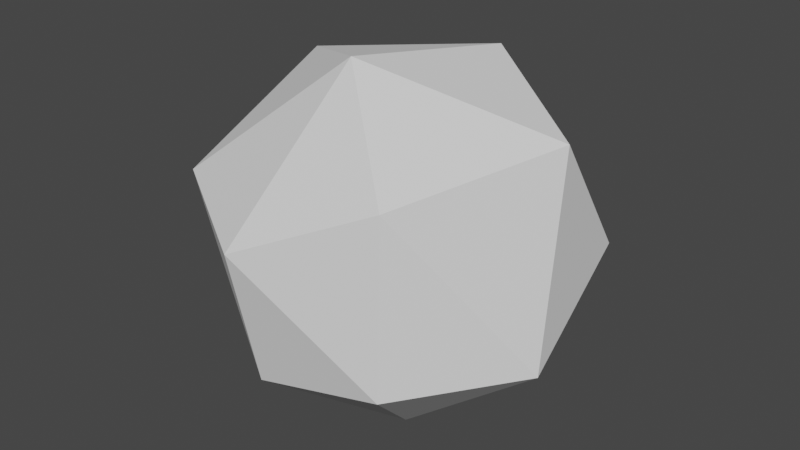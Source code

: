 # Source: foliage_ball.blend  (saved by Blender 2.82.7; exported with 4.5.12 LTS)
import bpy
from mathutils import Matrix  # noqa: F401  (used for matrix-valued properties, if any)

bpy.ops.wm.read_factory_settings(use_empty=True)
scene = bpy.context.scene
scene.name = 'Scene'

# ---- collections
col_collection = bpy.data.collections.new('Collection'); scene.collection.children.link(col_collection)

# ---- world
world_world = bpy.data.worlds.new('World'); scene.world = world_world
world_world.use_nodes = True; world_world.node_tree.nodes.clear()
_N = world_world.node_tree.nodes; _L = world_world.node_tree.links
n0 = _N.new('ShaderNodeOutputWorld'); n0.name = 'World Output'; n0.location = (300, 300)
n1 = _N.new('ShaderNodeBackground'); n1.name = 'Background'; n1.location = (10, 300)
n1.inputs[0].default_value = (0.05088, 0.05088, 0.05088, 1.0)
_L.new(n1.outputs[0], n0.inputs[0])
n0.is_active_output = True
world_world.color = (0.05088, 0.05088, 0.05088)
world_world.use_sun_shadow = False
world_world.sun_shadow_jitter_overblur = 0.0

# ---- meshes
me_roundcube = bpy.data.meshes.new('Roundcube')
me_roundcube.from_pydata([(0.2887, 0.2887, -0.2887), (0.1443, 0.3385, -0.3385), (0.0, 0.3536, -0.3536), (-0.1443, 0.3385, -0.3385), (0.3385, 0.3385, -0.1443), (0.1693, 0.439, -0.1693), (0.0, 0.4677, -0.1768), (-0.1693, 0.439, -0.1693), (0.3536, 0.3536, 0.0), (0.1768, 0.4677, 0.0), (0.0, 0.5, 0.0), (-0.1768, 0.4677, 0.0), (0.3385, 0.3385, 0.1443), (0.1693, 0.439, 0.1693), (0.0, 0.4677, 0.1768), (-0.1693, 0.439, 0.1693), (-0.2887, 0.2887, -0.2887), (-0.3385, 0.1443, -0.3385), (-0.3536, 0.0, -0.3536), (-0.3385, -0.1443, -0.3385), (-0.3385, 0.3385, -0.1443), (-0.439, 0.1693, -0.1693), (-0.4677, 0.0, -0.1768), (-0.439, -0.1693, -0.1693), (-0.3536, 0.3536, 0.0), (-0.4677, 0.1768, 0.0), (-0.5, 0.0, 0.0), (-0.4677, -0.1768, 0.0), (-0.3385, 0.3385, 0.1443), (-0.439, 0.1693, 0.1693), (-0.4677, 0.0, 0.1768), (-0.439, -0.1693, 0.1693), (-0.2887, -0.2887, -0.2887), (-0.1443, -0.3385, -0.3385), (0.0, -0.3536, -0.3536), (0.1443, -0.3385, -0.3385), (-0.3385, -0.3385, -0.1443), (-0.1693, -0.439, -0.1693), (0.0, -0.4677, -0.1768), (0.1693, -0.439, -0.1693), (-0.3536, -0.3536, 0.0), (-0.1768, -0.4677, 0.0), (0.0, -0.5, 0.0), (0.1768, -0.4677, 0.0), (-0.3385, -0.3385, 0.1443), (-0.1693, -0.439, 0.1693), (0.0, -0.4677, 0.1768), (0.1693, -0.439, 0.1693), (0.2887, -0.2887, -0.2887), (0.3385, -0.1443, -0.3385), (0.3536, 0.0, -0.3536), (0.3385, 0.1443, -0.3385), (0.3385, -0.3385, -0.1443), (0.439, -0.1693, -0.1693), (0.4677, 0.0, -0.1768), (0.439, 0.1693, -0.1693), (0.3536, -0.3536, 0.0), (0.4677, -0.1768, 0.0), (0.5, 0.0, 0.0), (0.4677, 0.1768, 0.0), (0.3385, -0.3385, 0.1443), (0.439, -0.1693, 0.1693), (0.4677, 0.0, 0.1768), (0.439, 0.1693, 0.1693), (0.1693, -0.1693, -0.439), (0.0, -0.1768, -0.4677), (-0.1693, -0.1693, -0.439), (0.1768, 0.0, -0.4677), (0.0, 0.0, -0.5), (-0.1768, 0.0, -0.4677), (0.1693, 0.1693, -0.439), (0.0, 0.1768, -0.4677), (-0.1693, 0.1693, -0.439), (0.2887, 0.2887, 0.2887), (0.1443, 0.3385, 0.3385), (0.0, 0.3536, 0.3536), (-0.1443, 0.3385, 0.3385), (-0.2887, 0.2887, 0.2887), (0.3385, 0.1443, 0.3385), (0.1693, 0.1693, 0.439), (0.0, 0.1768, 0.4677), (-0.1693, 0.1693, 0.439), (-0.3385, 0.1443, 0.3385), (0.3536, 0.0, 0.3536), (0.1768, 0.0, 0.4677), (0.0, 0.0, 0.5), (-0.1768, 0.0, 0.4677), (-0.3536, 0.0, 0.3536), (0.3385, -0.1443, 0.3385), (0.1693, -0.1693, 0.439), (0.0, -0.1768, 0.4677), (-0.1693, -0.1693, 0.439), (-0.3385, -0.1443, 0.3385), (0.2887, -0.2887, 0.2887), (0.1443, -0.3385, 0.3385), (0.0, -0.3536, 0.3536), (-0.1443, -0.3385, 0.3385), (-0.2887, -0.2887, 0.2887)], [], [(0, 1, 5, 4), (1, 2, 6, 5), (2, 3, 7, 6), (3, 16, 20, 7), (4, 5, 9, 8), (5, 6, 10, 9), (6, 7, 11, 10), (7, 20, 24, 11), (8, 9, 13, 12), (9, 10, 14, 13), (10, 11, 15, 14), (11, 24, 28, 15), (12, 13, 74, 73), (13, 14, 75, 74), (14, 15, 76, 75), (15, 28, 77, 76), (16, 17, 21, 20), (17, 18, 22, 21), (18, 19, 23, 22), (19, 32, 36, 23), (20, 21, 25, 24), (21, 22, 26, 25), (22, 23, 27, 26), (23, 36, 40, 27), (24, 25, 29, 28), (25, 26, 30, 29), (26, 27, 31, 30), (27, 40, 44, 31), (28, 29, 82, 77), (29, 30, 87, 82), (30, 31, 92, 87), (31, 44, 97, 92), (32, 33, 37, 36), (33, 34, 38, 37), (34, 35, 39, 38), (35, 48, 52, 39), (36, 37, 41, 40), (37, 38, 42, 41), (38, 39, 43, 42), (39, 52, 56, 43), (40, 41, 45, 44), (41, 42, 46, 45), (42, 43, 47, 46), (43, 56, 60, 47), (44, 45, 96, 97), (45, 46, 95, 96), (46, 47, 94, 95), (47, 60, 93, 94), (48, 49, 53, 52), (49, 50, 54, 53), (50, 51, 55, 54), (51, 0, 4, 55), (52, 53, 57, 56), (53, 54, 58, 57), (54, 55, 59, 58), (55, 4, 8, 59), (56, 57, 61, 60), (57, 58, 62, 61), (58, 59, 63, 62), (59, 8, 12, 63), (60, 61, 88, 93), (61, 62, 83, 88), (62, 63, 78, 83), (63, 12, 73, 78), (48, 35, 64, 49), (35, 34, 65, 64), (34, 33, 66, 65), (33, 32, 19, 66), (49, 64, 67, 50), (64, 65, 68, 67), (65, 66, 69, 68), (66, 19, 18, 69), (50, 67, 70, 51), (67, 68, 71, 70), (68, 69, 72, 71), (69, 18, 17, 72), (51, 70, 1, 0), (70, 71, 2, 1), (71, 72, 3, 2), (72, 17, 16, 3), (73, 74, 79, 78), (74, 75, 80, 79), (75, 76, 81, 80), (76, 77, 82, 81), (78, 79, 84, 83), (79, 80, 85, 84), (80, 81, 86, 85), (81, 82, 87, 86), (83, 84, 89, 88), (84, 85, 90, 89), (85, 86, 91, 90), (86, 87, 92, 91), (88, 89, 94, 93), (89, 90, 95, 94), (90, 91, 96, 95), (91, 92, 97, 96)])
me_roundcube.use_remesh_fix_poles = True
me_roundcube.use_remesh_preserve_attributes = False
me_roundcube.use_mirror_vertex_groups = False
me_roundcube.update()

# ---- objects
ob_foliage_ball = bpy.data.objects.new('foliage_ball', me_roundcube)

# ---- transforms, parenting, visibility, modifiers, constraints
ob_foliage_ball.location = (0.0, 0.0, 0.0)
ob_foliage_ball.lineart.crease_threshold = 0.0
_m = ob_foliage_ball.modifiers.new('Decimate', 'DECIMATE')
_m.ratio = 0.1701
_m.use_collapse_triangulate = True

# ---- collection membership
col_collection.objects.link(ob_foliage_ball)

# ---- scene / render settings (as saved in the file)
scene.frame_start = 1; scene.frame_end = 250; scene.frame_set(1)
scene.render.engine = 'BLENDER_EEVEE_NEXT'
scene.cycles.use_denoising = False
scene.cycles.samples = 128
scene.cycles.sampling_pattern = 'TABULATED_SOBOL'
scene.cycles.use_adaptive_sampling = False
scene.cycles.use_light_tree = False
scene.view_settings.view_transform = 'Filmic'
bpy.context.view_layer.update()

# ---- added for rendering (the .blend has no active camera and no usable light): camera, sun
cam_auto = bpy.data.cameras.new('AutoCamera')
cam_auto.lens = 50.0
cam_auto.sensor_width = 36.0
cam_auto.clip_end = 1000.0
ob_auto_camera = bpy.data.objects.new('AutoCamera', cam_auto)
scene.collection.objects.link(ob_auto_camera)
ob_auto_camera.location = (1.58219, -1.90549, 1.26957)
ob_auto_camera.rotation_euler = (1.09748, -7.21219e-08, 0.694738)
scene.camera = ob_auto_camera
light_auto_sun = bpy.data.lights.new('AutoSun', 'SUN')
light_auto_sun.energy = 3.0
light_auto_sun.angle = 0.0523599
ob_auto_sun = bpy.data.objects.new('AutoSun', light_auto_sun)
scene.collection.objects.link(ob_auto_sun)
ob_auto_sun.rotation_euler = (0.872665, 0.174533, 0.523599)
bpy.context.view_layer.update()
